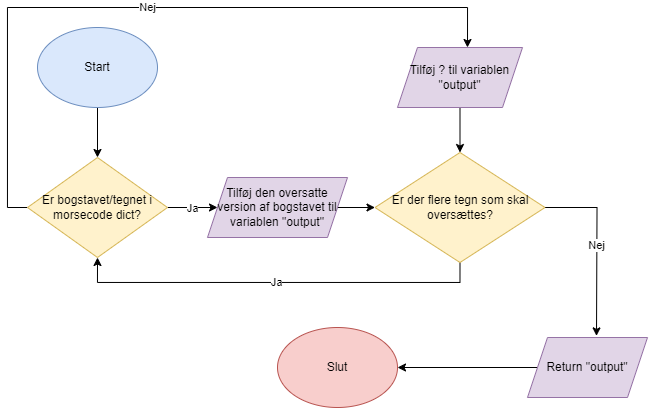

The diagram above was exported from draw.io. Its source (the exported page's mxGraphModel, read from the mxfile embedded in the PNG):
<mxGraphModel dx="913" dy="484" grid="0" gridSize="10" guides="1" tooltips="1" connect="1" arrows="1" fold="1" page="1" pageScale="1" pageWidth="200" pageHeight="200" math="0" shadow="0">
  <root>
    <mxCell id="WIyWlLk6GJQsqaUBKTNV-0" />
    <mxCell id="WIyWlLk6GJQsqaUBKTNV-1" parent="WIyWlLk6GJQsqaUBKTNV-0" />
    <mxCell id="-HhXoFeuHWBGdvC5XQM7-6" style="edgeStyle=orthogonalEdgeStyle;rounded=0;orthogonalLoop=1;jettySize=auto;html=1;exitX=0.5;exitY=1;exitDx=0;exitDy=0;entryX=0.5;entryY=0;entryDx=0;entryDy=0;" edge="1" parent="WIyWlLk6GJQsqaUBKTNV-1" source="-HhXoFeuHWBGdvC5XQM7-0" target="-HhXoFeuHWBGdvC5XQM7-1">
      <mxGeometry relative="1" as="geometry" />
    </mxCell>
    <mxCell id="-HhXoFeuHWBGdvC5XQM7-0" value="Start" style="ellipse;whiteSpace=wrap;html=1;fillColor=#dae8fc;strokeColor=#6c8ebf;" vertex="1" parent="WIyWlLk6GJQsqaUBKTNV-1">
      <mxGeometry x="120" y="96" width="120" height="80" as="geometry" />
    </mxCell>
    <mxCell id="-HhXoFeuHWBGdvC5XQM7-8" value="Ja" style="edgeStyle=orthogonalEdgeStyle;rounded=0;orthogonalLoop=1;jettySize=auto;html=1;exitX=1;exitY=0.5;exitDx=0;exitDy=0;entryX=0;entryY=0.5;entryDx=0;entryDy=0;" edge="1" parent="WIyWlLk6GJQsqaUBKTNV-1" source="-HhXoFeuHWBGdvC5XQM7-1">
      <mxGeometry relative="1" as="geometry">
        <mxPoint x="300.0000000000001" y="276" as="targetPoint" />
      </mxGeometry>
    </mxCell>
    <mxCell id="-HhXoFeuHWBGdvC5XQM7-17" value="Nej" style="edgeStyle=orthogonalEdgeStyle;rounded=0;orthogonalLoop=1;jettySize=auto;html=1;exitX=0;exitY=0.5;exitDx=0;exitDy=0;" edge="1" parent="WIyWlLk6GJQsqaUBKTNV-1" source="-HhXoFeuHWBGdvC5XQM7-1">
      <mxGeometry relative="1" as="geometry">
        <mxPoint x="550" y="116" as="targetPoint" />
        <Array as="points">
          <mxPoint x="90" y="276" />
          <mxPoint x="90" y="76" />
          <mxPoint x="550" y="76" />
        </Array>
      </mxGeometry>
    </mxCell>
    <mxCell id="-HhXoFeuHWBGdvC5XQM7-1" value="Er bogstavet/tegnet i morsecode dict?" style="rhombus;whiteSpace=wrap;html=1;fillColor=#fff2cc;strokeColor=#d6b656;" vertex="1" parent="WIyWlLk6GJQsqaUBKTNV-1">
      <mxGeometry x="110" y="226" width="140" height="100" as="geometry" />
    </mxCell>
    <mxCell id="-HhXoFeuHWBGdvC5XQM7-9" style="edgeStyle=orthogonalEdgeStyle;rounded=0;orthogonalLoop=1;jettySize=auto;html=1;exitX=1;exitY=0.5;exitDx=0;exitDy=0;entryX=0;entryY=0.5;entryDx=0;entryDy=0;" edge="1" parent="WIyWlLk6GJQsqaUBKTNV-1" target="-HhXoFeuHWBGdvC5XQM7-3">
      <mxGeometry relative="1" as="geometry">
        <mxPoint x="420" y="276" as="sourcePoint" />
      </mxGeometry>
    </mxCell>
    <mxCell id="-HhXoFeuHWBGdvC5XQM7-12" value="Nej" style="edgeStyle=orthogonalEdgeStyle;rounded=0;orthogonalLoop=1;jettySize=auto;html=1;exitX=1;exitY=0.5;exitDx=0;exitDy=0;entryX=0.575;entryY=-0.027;entryDx=0;entryDy=0;entryPerimeter=0;" edge="1" parent="WIyWlLk6GJQsqaUBKTNV-1" source="-HhXoFeuHWBGdvC5XQM7-3">
      <mxGeometry relative="1" as="geometry">
        <mxPoint x="678.9999999999998" y="404.3799999999999" as="targetPoint" />
      </mxGeometry>
    </mxCell>
    <mxCell id="-HhXoFeuHWBGdvC5XQM7-16" value="Ja" style="edgeStyle=orthogonalEdgeStyle;rounded=0;orthogonalLoop=1;jettySize=auto;html=1;exitX=0.5;exitY=1;exitDx=0;exitDy=0;entryX=0.5;entryY=1;entryDx=0;entryDy=0;" edge="1" parent="WIyWlLk6GJQsqaUBKTNV-1" source="-HhXoFeuHWBGdvC5XQM7-3" target="-HhXoFeuHWBGdvC5XQM7-1">
      <mxGeometry relative="1" as="geometry" />
    </mxCell>
    <mxCell id="-HhXoFeuHWBGdvC5XQM7-3" value="Er der flere tegn som skal oversættes?" style="rhombus;whiteSpace=wrap;html=1;fillColor=#fff2cc;strokeColor=#d6b656;" vertex="1" parent="WIyWlLk6GJQsqaUBKTNV-1">
      <mxGeometry x="457.5" y="221" width="170" height="110" as="geometry" />
    </mxCell>
    <mxCell id="-HhXoFeuHWBGdvC5XQM7-11" style="edgeStyle=orthogonalEdgeStyle;rounded=0;orthogonalLoop=1;jettySize=auto;html=1;exitX=0;exitY=0.5;exitDx=0;exitDy=0;entryX=1;entryY=0.5;entryDx=0;entryDy=0;" edge="1" parent="WIyWlLk6GJQsqaUBKTNV-1" source="-HhXoFeuHWBGdvC5XQM7-13" target="-HhXoFeuHWBGdvC5XQM7-5">
      <mxGeometry relative="1" as="geometry">
        <mxPoint x="610" y="435.9999999999999" as="sourcePoint" />
      </mxGeometry>
    </mxCell>
    <mxCell id="-HhXoFeuHWBGdvC5XQM7-5" value="Slut" style="ellipse;whiteSpace=wrap;html=1;fillColor=#f8cecc;strokeColor=#b85450;" vertex="1" parent="WIyWlLk6GJQsqaUBKTNV-1">
      <mxGeometry x="360" y="396" width="120" height="80" as="geometry" />
    </mxCell>
    <mxCell id="-HhXoFeuHWBGdvC5XQM7-13" value="Return &quot;output&quot;" style="shape=parallelogram;perimeter=parallelogramPerimeter;whiteSpace=wrap;html=1;fixedSize=1;fillColor=#e1d5e7;strokeColor=#9673a6;" vertex="1" parent="WIyWlLk6GJQsqaUBKTNV-1">
      <mxGeometry x="610" y="406" width="120" height="60" as="geometry" />
    </mxCell>
    <mxCell id="-HhXoFeuHWBGdvC5XQM7-14" value="Tilføj den oversatte version af bogstavet til variablen &quot;output&quot;" style="shape=parallelogram;perimeter=parallelogramPerimeter;whiteSpace=wrap;html=1;fixedSize=1;fillColor=#e1d5e7;strokeColor=#9673a6;" vertex="1" parent="WIyWlLk6GJQsqaUBKTNV-1">
      <mxGeometry x="290" y="246" width="140" height="60" as="geometry" />
    </mxCell>
    <mxCell id="-HhXoFeuHWBGdvC5XQM7-19" style="edgeStyle=orthogonalEdgeStyle;rounded=0;orthogonalLoop=1;jettySize=auto;html=1;exitX=0.5;exitY=1;exitDx=0;exitDy=0;entryX=0.5;entryY=0;entryDx=0;entryDy=0;" edge="1" parent="WIyWlLk6GJQsqaUBKTNV-1" source="-HhXoFeuHWBGdvC5XQM7-18" target="-HhXoFeuHWBGdvC5XQM7-3">
      <mxGeometry relative="1" as="geometry">
        <mxPoint x="542.5517241379312" y="216" as="targetPoint" />
      </mxGeometry>
    </mxCell>
    <mxCell id="-HhXoFeuHWBGdvC5XQM7-18" value="Tilføj ? til variablen &quot;output&quot;" style="shape=parallelogram;perimeter=parallelogramPerimeter;whiteSpace=wrap;html=1;fixedSize=1;fillColor=#e1d5e7;strokeColor=#9673a6;" vertex="1" parent="WIyWlLk6GJQsqaUBKTNV-1">
      <mxGeometry x="480" y="116" width="125" height="60" as="geometry" />
    </mxCell>
  </root>
</mxGraphModel>